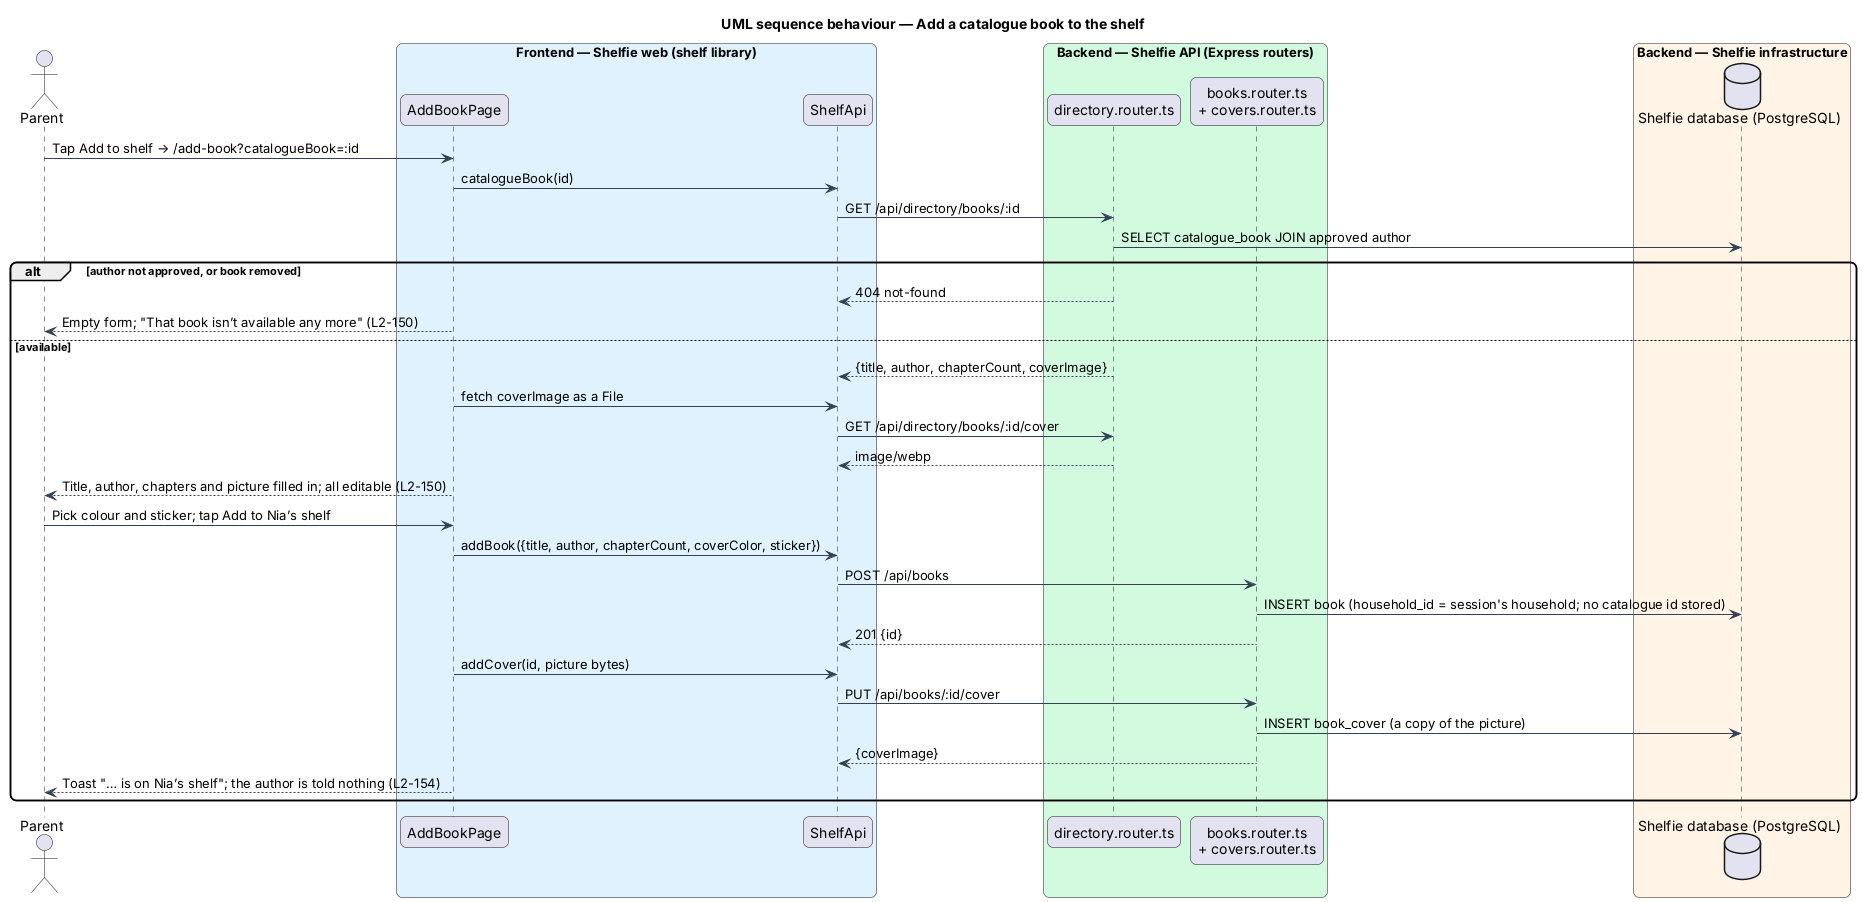

The diagram above was rendered by PlantUML. Its source (embedded in the PNG):
@startuml
title UML sequence behaviour — Add a catalogue book to the shelf
skinparam backgroundColor #FFFFFF
skinparam shadowing false
skinparam roundcorner 12
skinparam defaultFontName Arial
skinparam ArrowColor #344054
actor "Parent" as parent
box "Frontend — Shelfie web (shelf library)" #E0F2FE
  participant "AddBookPage" as page
  participant "ShelfApi" as client
end box
box "Backend — Shelfie API (Express routers)" #D1FADF
  participant "directory.router.ts" as directory
  participant "books.router.ts\n+ covers.router.ts" as books
end box
box "Backend — Shelfie infrastructure" #FFF4E5
  database "Shelfie database (PostgreSQL)" as db
end box

parent -> page : Tap Add to shelf → /add-book?catalogueBook=:id
page -> client : catalogueBook(id)
client -> directory : GET /api/directory/books/:id
directory -> db : SELECT catalogue_book JOIN approved author
alt author not approved, or book removed
  directory --> client : 404 not-found
  page --> parent : Empty form; "That book isn’t available any more" (L2-150)
else available
  directory --> client : {title, author, chapterCount, coverImage}
  page -> client : fetch coverImage as a File
  client -> directory : GET /api/directory/books/:id/cover
  directory --> client : image/webp
  page --> parent : Title, author, chapters and picture filled in; all editable (L2-150)
  parent -> page : Pick colour and sticker; tap Add to Nia’s shelf
  page -> client : addBook({title, author, chapterCount, coverColor, sticker})
  client -> books : POST /api/books
  books -> db : INSERT book (household_id = session's household; no catalogue id stored)
  books --> client : 201 {id}
  page -> client : addCover(id, picture bytes)
  client -> books : PUT /api/books/:id/cover
  books -> db : INSERT book_cover (a copy of the picture)
  books --> client : {coverImage}
  page --> parent : Toast "… is on Nia’s shelf"; the author is told nothing (L2-154)
end
@enduml